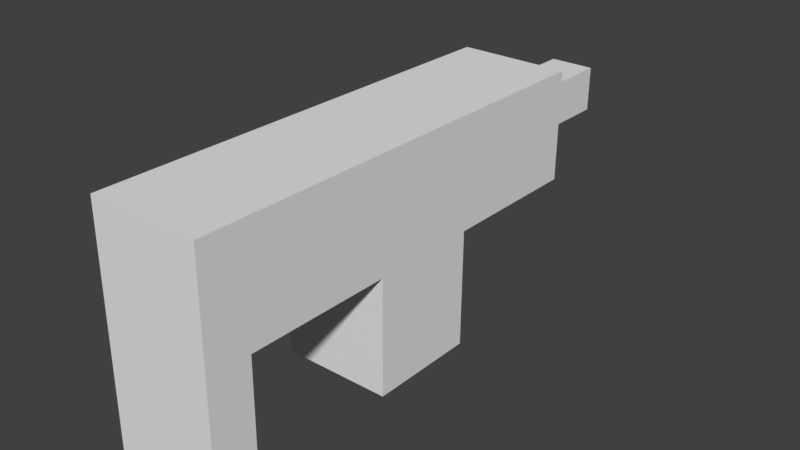 # Source: pistol_shooting_sc.blend  (saved by Blender 2.79.0; exported with 4.5.12 LTS)
import bpy
from mathutils import Matrix  # noqa: F401  (used for matrix-valued properties, if any)

bpy.ops.wm.read_factory_settings(use_empty=True)
scene = bpy.context.scene
scene.name = 'Scene'

# ---- collections
col_collection_1 = bpy.data.collections.new('Collection 1'); scene.collection.children.link(col_collection_1)
col_collection_2 = bpy.data.collections.new('Collection 2'); scene.collection.children.link(col_collection_2)
col_collection_2.hide_render = True
col_collection_2.hide_viewport = True

# ---- materials (node trees are filled in below, after node groups)
mat_material = bpy.data.materials.new('Material')
mat_material.alpha_threshold = 0.0
mat_material.use_transparent_shadow = False
mat_material.roughness = 0.5
mat_material.line_color = (0.0, 0.0, 0.0, 1.0)
mat_red = bpy.data.materials.new('red')
mat_red.alpha_threshold = 0.0
mat_red.use_transparent_shadow = False
mat_red.diffuse_color = (0.8, 0.0093, 0.006232, 1.0)
mat_red.roughness = 0.5

# ---- material node trees

# ---- world
world_world = bpy.data.worlds.new('World'); scene.world = world_world
world_world.color = (0.05088, 0.05088, 0.05088)
world_world.use_sun_shadow = False
world_world.sun_shadow_jitter_overblur = 0.0
world_world.cycles.sampling_method = 'MANUAL'

# ---- meshes
me_cube = bpy.data.meshes.new('Cube')
me_cube.from_pydata([(1.0, 5.443, 2.116), (1.0, 3.443, 2.116), (-1.0, 3.443, 2.116), (-1.0, 5.443, 2.116), (1.0, 5.443, 4.116), (1.0, 3.443, 4.116), (-1.0, 3.443, 4.116), (-1.0, 5.443, 4.116), (1.0, 5.443, 2.116), (-1.0, 5.443, 2.116), (1.0, 5.443, 4.116), (1.0, 3.443, 2.116), (-1.0, 3.443, 2.116), (1.0, 3.443, 4.116), (-1.0, 3.443, 4.116), (-1.0, 5.443, 4.116), (1.0, 0.7865, 2.116), (1.0, 0.7865, 4.116), (-1.0, 0.7865, 4.116), (-1.0, 0.7865, 2.116), (1.0, 8.1, 4.116), (1.0, 8.1, 2.116), (-1.0, 8.1, 2.116), (-1.0, 8.1, 4.116), (0.409, 8.804, 2.707), (0.4091, 8.804, 3.526), (-0.409, 8.804, 2.707), (-0.409, 8.804, 3.526), (0.409, 10.09, 2.707), (0.4091, 10.09, 3.526), (-0.409, 10.09, 2.707), (-0.409, 10.09, 3.526), (1.0, 5.443, -0.008917), (1.0, 3.443, -0.008917), (-1.0, 5.443, -0.008917), (-1.0, 3.443, -0.008917), (1.0, -4.768e-07, 4.116), (1.0, 0.0, 2.116), (-1.0, 4.768e-07, 4.116), (-1.0, 4.768e-07, 2.116), (1.0, 0.7865, 2.384e-07), (-1.0, 0.7865, 2.384e-07), (1.0, 0.0, 0.0), (-1.0, 4.768e-07, 0.0)], [], [(2, 3, 34, 35), (4, 7, 6, 5), (0, 4, 5, 1), (3, 7, 15, 9), (2, 6, 7, 3), (7, 4, 10, 15), (20, 21, 24, 25), (27, 25, 29, 31), (2, 1, 11, 12), (0, 3, 9, 8), (5, 6, 14, 13), (6, 2, 12, 14), (1, 5, 13, 11), (4, 0, 8, 10), (19, 16, 40, 41), (13, 17, 16, 11), (14, 18, 17, 13), (12, 19, 18, 14), (11, 16, 19, 12), (22, 23, 27, 26), (8, 21, 20, 10), (9, 22, 21, 8), (15, 23, 22, 9), (10, 20, 23, 15), (23, 20, 25, 27), (21, 22, 26, 24), (29, 28, 30, 31), (24, 26, 30, 28), (26, 27, 31, 30), (25, 24, 28, 29), (32, 33, 35, 34), (1, 2, 35, 33), (3, 0, 32, 34), (0, 1, 33, 32), (37, 36, 38, 39), (17, 18, 38, 36), (18, 19, 39, 38), (16, 17, 36, 37), (41, 40, 42, 43), (39, 19, 41, 43), (37, 39, 43, 42), (16, 37, 42, 40)])
me_cube.materials.append(mat_material)
me_cube.use_remesh_preserve_volume = False
me_cube.use_remesh_preserve_attributes = False
me_cube.use_mirror_vertex_groups = False
me_cube.update()
me_cusurfsphere = bpy.data.meshes.new('CUSurfSphere')
me_cusurfsphere.from_pydata([(0.0, 0.0, -1.0), (0.0, 0.0, -1.0), (0.0, 0.0, -1.0), (0.0, 0.0, -1.0), (0.0, 0.0, -1.0), (0.0, 0.0, -1.0), (0.0, 0.0, -1.0), (0.0, 0.0, -1.0), (0.0, 0.0, -1.0), (0.0, 0.0, -1.0), (0.0, 0.0, -1.0), (0.0, 0.0, -1.0), (0.0, 0.0, -1.0), (0.0, 0.0, -1.0), (0.0, 0.0, -1.0), (0.0, 0.0, -1.0), (0.0, 0.0, -1.0), (0.0, 0.0, -1.0), (0.0, 0.0, -1.0), (0.0, 0.0, -1.0), (0.0, 0.0, -1.0), (0.0, 0.0, -1.0), (0.0, 0.0, -1.0), (0.0, 0.0, -1.0), (0.0, 0.0, -1.0), (0.0, 0.0, -1.0), (0.0, 0.0, -1.0), (0.0, 0.0, -1.0), (0.0, 0.0, -1.0), (0.0, 0.0, -1.0), (0.0, 0.0, -1.0), (0.0, 0.0, -1.0), (-0.108, -0.108, -0.9883), (-0.0724, -0.1349, -0.9883), (-0.04126, -0.148, -0.9883), (-0.01813, -0.1522, -0.9883), (3.492e-10, -0.1527, -0.9883), (0.01813, -0.1522, -0.9883), (0.04126, -0.148, -0.9883), (0.0724, -0.1349, -0.9883), (0.108, -0.108, -0.9883), (0.1349, -0.0724, -0.9883), (0.148, -0.04126, -0.9883), (0.1522, -0.01813, -0.9883), (0.1527, 3.492e-10, -0.9883), (0.1522, 0.01813, -0.9883), (0.148, 0.04126, -0.9883), (0.1349, 0.0724, -0.9883), (0.108, 0.108, -0.9883), (0.0724, 0.1349, -0.9883), (0.04126, 0.148, -0.9883), (0.01813, 0.1522, -0.9883), (-3.492e-10, 0.1527, -0.9883), (-0.01813, 0.1522, -0.9883), (-0.04126, 0.148, -0.9883), (-0.0724, 0.1349, -0.9883), (-0.108, 0.108, -0.9883), (-0.1349, 0.0724, -0.9883), (-0.148, 0.04126, -0.9883), (-0.1522, 0.01813, -0.9883), (-0.1527, -4.075e-10, -0.9883), (-0.1522, -0.01813, -0.9883), (-0.148, -0.04126, -0.9883), (-0.1349, -0.0724, -0.9883), (-0.2189, -0.2189, -0.9509), (-0.1467, -0.2734, -0.9509), (-0.08363, -0.3, -0.9509), (-0.03675, -0.3084, -0.9509), (-4.657e-10, -0.3095, -0.9509), (0.03675, -0.3084, -0.9509), (0.08363, -0.3, -0.9509), (0.1467, -0.2734, -0.9509), (0.2189, -0.2189, -0.9509), (0.2734, -0.1467, -0.9509), (0.3, -0.08363, -0.9509), (0.3084, -0.03675, -0.9509), (0.3095, 0.0, -0.9509), (0.3084, 0.03675, -0.9509), (0.3, 0.08363, -0.9509), (0.2734, 0.1467, -0.9509), (0.2189, 0.2189, -0.9509), (0.1467, 0.2734, -0.9509), (0.08363, 0.3, -0.9509), (0.03675, 0.3084, -0.9509), (0.0, 0.3095, -0.9509), (-0.03675, 0.3084, -0.9509), (-0.08363, 0.3, -0.9509), (-0.1467, 0.2734, -0.9509), (-0.2189, 0.2189, -0.9509), (-0.2734, 0.1467, -0.9509), (-0.3, 0.08363, -0.9509), (-0.3084, 0.03675, -0.9509), (-0.3095, 2.328e-10, -0.9509), (-0.3084, -0.03675, -0.9509), (-0.3, -0.08363, -0.9509), (-0.2734, -0.1467, -0.9509), (-0.3281, -0.3281, -0.8858), (-0.22, -0.4099, -0.8858), (-0.1254, -0.4497, -0.8858), (-0.05509, -0.4624, -0.8858), (-3.725e-09, -0.464, -0.8858), (0.05509, -0.4624, -0.8858), (0.1254, -0.4497, -0.8858), (0.22, -0.4099, -0.8858), (0.3281, -0.3281, -0.8858), (0.4099, -0.22, -0.8858), (0.4497, -0.1254, -0.8858), (0.4624, -0.05509, -0.8858), (0.464, 0.0, -0.8858), (0.4624, 0.05509, -0.8858), (0.4497, 0.1254, -0.8858), (0.4099, 0.22, -0.8858), (0.3281, 0.3281, -0.8858), (0.22, 0.4099, -0.8858), (0.1254, 0.4497, -0.8858), (0.05509, 0.4624, -0.8858), (0.0, 0.464, -0.8858), (-0.05509, 0.4624, -0.8858), (-0.1254, 0.4497, -0.8858), (-0.22, 0.4099, -0.8858), (-0.3281, 0.3281, -0.8858), (-0.4099, 0.22, -0.8858), (-0.4497, 0.1254, -0.8858), (-0.4624, 0.05509, -0.8858), (-0.464, -2.794e-09, -0.8858), (-0.4624, -0.05509, -0.8858), (-0.4497, -0.1254, -0.8858), (-0.4099, -0.22, -0.8858), (-0.4306, -0.4306, -0.7932), (-0.2887, -0.5379, -0.7932), (-0.1646, -0.5902, -0.7932), (-0.07231, -0.6069, -0.7932), (-5.588e-09, -0.609, -0.7932), (0.07231, -0.6069, -0.7932), (0.1646, -0.5902, -0.7932), (0.2887, -0.5379, -0.7932), (0.4306, -0.4306, -0.7932), (0.5379, -0.2887, -0.7932), (0.5902, -0.1646, -0.7932), (0.6069, -0.07231, -0.7932), (0.609, 1.863e-09, -0.7932), (0.6069, 0.07231, -0.7932), (0.5902, 0.1646, -0.7932), (0.5379, 0.2887, -0.7932), (0.4306, 0.4306, -0.7932), (0.2887, 0.5379, -0.7932), (0.1646, 0.5902, -0.7932), (0.07231, 0.6069, -0.7932), (-1.863e-09, 0.609, -0.7932), (-0.07231, 0.6069, -0.7932), (-0.1646, 0.5902, -0.7932), (-0.2887, 0.5379, -0.7932), (-0.4306, 0.4306, -0.7932), (-0.5379, 0.2887, -0.7932), (-0.5902, 0.1646, -0.7932), (-0.6069, 0.07231, -0.7932), (-0.609, -6.519e-09, -0.7932), (-0.6069, -0.07231, -0.7932), (-0.5902, -0.1646, -0.7932), (-0.5379, -0.2887, -0.7932), (-0.5213, -0.5213, -0.6756), (-0.3496, -0.6512, -0.6756), (-0.1992, -0.7146, -0.6756), (-0.08754, -0.7347, -0.6756), (-5.588e-09, -0.7373, -0.6756), (0.08754, -0.7347, -0.6756), (0.1992, -0.7146, -0.6756), (0.3496, -0.6512, -0.6756), (0.5213, -0.5213, -0.6756), (0.6512, -0.3496, -0.6756), (0.7146, -0.1992, -0.6756), (0.7347, -0.08754, -0.6756), (0.7373, 1.863e-09, -0.6756), (0.7347, 0.08754, -0.6756), (0.7146, 0.1992, -0.6756), (0.6512, 0.3496, -0.6756), (0.5213, 0.5213, -0.6756), (0.3496, 0.6512, -0.6756), (0.1992, 0.7146, -0.6756), (0.08754, 0.7347, -0.6756), (-1.863e-09, 0.7373, -0.6756), (-0.08754, 0.7347, -0.6756), (-0.1992, 0.7146, -0.6756), (-0.3496, 0.6512, -0.6756), (-0.5213, 0.5213, -0.6756), (-0.6512, 0.3496, -0.6756), (-0.7146, 0.1992, -0.6756), (-0.7347, 0.08754, -0.6756), (-0.7373, -5.588e-09, -0.6756), (-0.7347, -0.08754, -0.6756), (-0.7146, -0.1992, -0.6756), (-0.6512, -0.3496, -0.6756), (-0.596, -0.596, -0.5382), (-0.3996, -0.7445, -0.5382), (-0.2278, -0.8169, -0.5382), (-0.1001, -0.8399, -0.5382), (-3.725e-09, -0.8428, -0.5382), (0.1001, -0.8399, -0.5382), (0.2278, -0.8169, -0.5382), (0.3996, -0.7445, -0.5382), (0.596, -0.596, -0.5382), (0.7445, -0.3996, -0.5382), (0.8169, -0.2278, -0.5382), (0.8399, -0.1001, -0.5382), (0.8428, 3.725e-09, -0.5382), (0.8399, 0.1001, -0.5382), (0.8169, 0.2278, -0.5382), (0.7445, 0.3996, -0.5382), (0.596, 0.596, -0.5382), (0.3996, 0.7445, -0.5382), (0.2278, 0.8169, -0.5382), (0.1001, 0.8399, -0.5382), (-3.725e-09, 0.8428, -0.5382), (-0.1001, 0.8399, -0.5382), (-0.2278, 0.8169, -0.5382), (-0.3996, 0.7445, -0.5382), (-0.596, 0.596, -0.5382), (-0.7445, 0.3996, -0.5382), (-0.8169, 0.2278, -0.5382), (-0.8399, 0.1001, -0.5382), (-0.8428, -3.725e-09, -0.5382), (-0.8399, -0.1001, -0.5382), (-0.8169, -0.2278, -0.5382), (-0.7445, -0.3996, -0.5382), (-0.6519, -0.6519, -0.3875), (-0.4371, -0.8143, -0.3875), (-0.2491, -0.8935, -0.3875), (-0.1095, -0.9187, -0.3875), (-7.451e-09, -0.9219, -0.3875), (0.1095, -0.9187, -0.3875), (0.2491, -0.8935, -0.3875), (0.4371, -0.8143, -0.3875), (0.6519, -0.6519, -0.3875), (0.8143, -0.4371, -0.3875), (0.8935, -0.2491, -0.3875), (0.9187, -0.1095, -0.3875), (0.9219, 0.0, -0.3875), (0.9187, 0.1095, -0.3875), (0.8935, 0.2491, -0.3875), (0.8143, 0.4371, -0.3875), (0.6519, 0.6519, -0.3875), (0.4371, 0.8143, -0.3875), (0.2491, 0.8935, -0.3875), (0.1095, 0.9187, -0.3875), (0.0, 0.9219, -0.3875), (-0.1095, 0.9187, -0.3875), (-0.2491, 0.8935, -0.3875), (-0.4371, 0.8143, -0.3875), (-0.6519, 0.6519, -0.3875), (-0.8143, 0.4371, -0.3875), (-0.8935, 0.2491, -0.3875), (-0.9187, 0.1095, -0.3875), (-0.9219, -3.725e-09, -0.3875), (-0.9187, -0.1095, -0.3875), (-0.8935, -0.2491, -0.3875), (-0.8143, -0.4371, -0.3875), (-0.688, -0.688, -0.231), (-0.4613, -0.8595, -0.231), (-0.2629, -0.943, -0.231), (-0.1155, -0.9696, -0.231), (-1.118e-08, -0.973, -0.231), (0.1155, -0.9696, -0.231), (0.2629, -0.943, -0.231), (0.4613, -0.8595, -0.231), (0.688, -0.688, -0.231), (0.8595, -0.4613, -0.231), (0.943, -0.2629, -0.231), (0.9696, -0.1155, -0.231), (0.973, 0.0, -0.231), (0.9696, 0.1155, -0.231), (0.943, 0.2629, -0.231), (0.8595, 0.4613, -0.231), (0.688, 0.688, -0.231), (0.4613, 0.8595, -0.231), (0.2629, 0.943, -0.231), (0.1155, 0.9696, -0.231), (0.0, 0.973, -0.231), (-0.1155, 0.9696, -0.231), (-0.2629, 0.943, -0.231), (-0.4613, 0.8595, -0.231), (-0.688, 0.688, -0.231), (-0.8595, 0.4613, -0.231), (-0.943, 0.2629, -0.231), (-0.9696, 0.1155, -0.231), (-0.973, -1.49e-08, -0.231), (-0.9696, -0.1155, -0.231), (-0.943, -0.2629, -0.231), (-0.8595, -0.4613, -0.231), (-0.7051, -0.7051, -0.07549), (-0.4728, -0.8808, -0.07549), (-0.2694, -0.9665, -0.07549), (-0.1184, -0.9937, -0.07549), (-7.451e-09, -0.9971, -0.07549), (0.1184, -0.9937, -0.07549), (0.2694, -0.9665, -0.07549), (0.4728, -0.8808, -0.07549), (0.7051, -0.7051, -0.07549), (0.8808, -0.4728, -0.07549), (0.9665, -0.2694, -0.07549), (0.9937, -0.1184, -0.07549), (0.9971, 0.0, -0.07549), (0.9937, 0.1184, -0.07549), (0.9665, 0.2694, -0.07549), (0.8808, 0.4728, -0.07549), (0.7051, 0.7051, -0.07549), (0.4728, 0.8808, -0.07549), (0.2694, 0.9665, -0.07549), (0.1184, 0.9937, -0.07549), (0.0, 0.9971, -0.07549), (-0.1184, 0.9937, -0.07549), (-0.2694, 0.9665, -0.07549), (-0.4728, 0.8808, -0.07549), (-0.7051, 0.7051, -0.07549), (-0.8808, 0.4728, -0.07549), (-0.9665, 0.2694, -0.07549), (-0.9937, 0.1184, -0.07549), (-0.9971, -7.451e-09, -0.07549), (-0.9937, -0.1184, -0.07549), (-0.9665, -0.2694, -0.07549), (-0.8808, -0.4728, -0.07549), (-0.7051, -0.7051, 0.07549), (-0.4728, -0.8808, 0.07549), (-0.2694, -0.9665, 0.07549), (-0.1184, -0.9937, 0.07549), (-7.451e-09, -0.9971, 0.07549), (0.1184, -0.9937, 0.07549), (0.2694, -0.9665, 0.07549), (0.4728, -0.8808, 0.07549), (0.7051, -0.7051, 0.07549), (0.8808, -0.4728, 0.07549), (0.9665, -0.2694, 0.07549), (0.9937, -0.1184, 0.07549), (0.9971, 0.0, 0.07549), (0.9937, 0.1184, 0.07549), (0.9665, 0.2694, 0.07549), (0.8808, 0.4728, 0.07549), (0.7051, 0.7051, 0.07549), (0.4728, 0.8808, 0.07549), (0.2694, 0.9665, 0.07549), (0.1184, 0.9937, 0.07549), (0.0, 0.9971, 0.07549), (-0.1184, 0.9937, 0.07549), (-0.2694, 0.9665, 0.07549), (-0.4728, 0.8808, 0.07549), (-0.7051, 0.7051, 0.07549), (-0.8808, 0.4728, 0.07549), (-0.9665, 0.2694, 0.07549), (-0.9937, 0.1184, 0.07549), (-0.9971, -6.985e-09, 0.07549), (-0.9937, -0.1184, 0.07549), (-0.9665, -0.2694, 0.07549), (-0.8808, -0.4728, 0.07549), (-0.688, -0.688, 0.231), (-0.4613, -0.8595, 0.231), (-0.2629, -0.943, 0.231), (-0.1155, -0.9696, 0.231), (-8.382e-09, -0.973, 0.231), (0.1155, -0.9696, 0.231), (0.2629, -0.943, 0.231), (0.4613, -0.8595, 0.231), (0.688, -0.688, 0.231), (0.8595, -0.4613, 0.231), (0.943, -0.2629, 0.231), (0.9696, -0.1155, 0.231), (0.973, -2.794e-09, 0.231), (0.9696, 0.1155, 0.231), (0.943, 0.2629, 0.231), (0.8595, 0.4613, 0.231), (0.688, 0.688, 0.231), (0.4613, 0.8595, 0.231), (0.2629, 0.943, 0.231), (0.1155, 0.9696, 0.231), (2.794e-09, 0.973, 0.231), (-0.1155, 0.9696, 0.231), (-0.2629, 0.943, 0.231), (-0.4613, 0.8595, 0.231), (-0.688, 0.688, 0.231), (-0.8595, 0.4613, 0.231), (-0.943, 0.2629, 0.231), (-0.9696, 0.1155, 0.231), (-0.973, -7.451e-09, 0.231), (-0.9696, -0.1155, 0.231), (-0.943, -0.2629, 0.231), (-0.8595, -0.4613, 0.231), (-0.6519, -0.6519, 0.3875), (-0.4371, -0.8143, 0.3875), (-0.2491, -0.8935, 0.3875), (-0.1095, -0.9187, 0.3875), (-7.451e-09, -0.9219, 0.3875), (0.1095, -0.9187, 0.3875), (0.2491, -0.8935, 0.3875), (0.4371, -0.8143, 0.3875), (0.6519, -0.6519, 0.3875), (0.8143, -0.4371, 0.3875), (0.8935, -0.2491, 0.3875), (0.9187, -0.1095, 0.3875), (0.9219, 0.0, 0.3875), (0.9187, 0.1095, 0.3875), (0.8935, 0.2491, 0.3875), (0.8143, 0.4371, 0.3875), (0.6519, 0.6519, 0.3875), (0.4371, 0.8143, 0.3875), (0.2491, 0.8935, 0.3875), (0.1095, 0.9187, 0.3875), (0.0, 0.9219, 0.3875), (-0.1095, 0.9187, 0.3875), (-0.2491, 0.8935, 0.3875), (-0.4371, 0.8143, 0.3875), (-0.6519, 0.6519, 0.3875), (-0.8143, 0.4371, 0.3875), (-0.8935, 0.2491, 0.3875), (-0.9187, 0.1095, 0.3875), (-0.9219, -3.725e-09, 0.3875), (-0.9187, -0.1095, 0.3875), (-0.8935, -0.2491, 0.3875), (-0.8143, -0.4371, 0.3875), (-0.596, -0.596, 0.5382), (-0.3996, -0.7445, 0.5382), (-0.2278, -0.8169, 0.5382), (-0.1001, -0.8399, 0.5382), (-5.588e-09, -0.8428, 0.5382), (0.1001, -0.8399, 0.5382), (0.2278, -0.8169, 0.5382), (0.3996, -0.7445, 0.5382), (0.596, -0.596, 0.5382), (0.7445, -0.3996, 0.5382), (0.8169, -0.2278, 0.5382), (0.8399, -0.1001, 0.5382), (0.8428, 1.863e-09, 0.5382), (0.8399, 0.1001, 0.5382), (0.8169, 0.2278, 0.5382), (0.7445, 0.3996, 0.5382), (0.596, 0.596, 0.5382), (0.3996, 0.7445, 0.5382), (0.2278, 0.8169, 0.5382), (0.1001, 0.8399, 0.5382), (-1.863e-09, 0.8428, 0.5382), (-0.1001, 0.8399, 0.5382), (-0.2278, 0.8169, 0.5382), (-0.3996, 0.7445, 0.5382), (-0.596, 0.596, 0.5382), (-0.7445, 0.3996, 0.5382), (-0.8169, 0.2278, 0.5382), (-0.8399, 0.1001, 0.5382), (-0.8428, -7.451e-09, 0.5382), (-0.8399, -0.1001, 0.5382), (-0.8169, -0.2278, 0.5382), (-0.7445, -0.3996, 0.5382), (-0.5213, -0.5213, 0.6756), (-0.3496, -0.6512, 0.6756), (-0.1992, -0.7146, 0.6756), (-0.08754, -0.7347, 0.6756), (-5.588e-09, -0.7373, 0.6756), (0.08754, -0.7347, 0.6756), (0.1992, -0.7146, 0.6756), (0.3496, -0.6512, 0.6756), (0.5213, -0.5213, 0.6756), (0.6512, -0.3496, 0.6756), (0.7146, -0.1992, 0.6756), (0.7347, -0.08754, 0.6756), (0.7373, 1.863e-09, 0.6756), (0.7347, 0.08754, 0.6756), (0.7146, 0.1992, 0.6756), (0.6512, 0.3496, 0.6756), (0.5213, 0.5213, 0.6756), (0.3496, 0.6512, 0.6756), (0.1992, 0.7146, 0.6756), (0.08754, 0.7347, 0.6756), (-1.863e-09, 0.7373, 0.6756), (-0.08754, 0.7347, 0.6756), (-0.1992, 0.7146, 0.6756), (-0.3496, 0.6512, 0.6756), (-0.5213, 0.5213, 0.6756), (-0.6512, 0.3496, 0.6756), (-0.7146, 0.1992, 0.6756), (-0.7347, 0.08754, 0.6756), (-0.7373, -9.313e-09, 0.6756), (-0.7347, -0.08754, 0.6756), (-0.7146, -0.1992, 0.6756), (-0.6512, -0.3496, 0.6756), (-0.4306, -0.4306, 0.7932), (-0.2887, -0.5379, 0.7932), (-0.1646, -0.5902, 0.7932), (-0.07231, -0.6069, 0.7932), (-1.863e-09, -0.609, 0.7932), (0.07231, -0.6069, 0.7932), (0.1646, -0.5902, 0.7932), (0.2887, -0.5379, 0.7932), (0.4306, -0.4306, 0.7932), (0.5379, -0.2887, 0.7932), (0.5902, -0.1646, 0.7932), (0.6069, -0.07231, 0.7932), (0.609, 1.863e-09, 0.7932), (0.6069, 0.07231, 0.7932), (0.5902, 0.1646, 0.7932), (0.5379, 0.2887, 0.7932), (0.4306, 0.4306, 0.7932), (0.2887, 0.5379, 0.7932), (0.1646, 0.5902, 0.7932), (0.07231, 0.6069, 0.7932), (-1.863e-09, 0.609, 0.7932), (-0.07231, 0.6069, 0.7932), (-0.1646, 0.5902, 0.7932), (-0.2887, 0.5379, 0.7932), (-0.4306, 0.4306, 0.7932), (-0.5379, 0.2887, 0.7932), (-0.5902, 0.1646, 0.7932), (-0.6069, 0.07231, 0.7932), (-0.609, -3.725e-09, 0.7932), (-0.6069, -0.07231, 0.7932), (-0.5902, -0.1646, 0.7932), (-0.5379, -0.2887, 0.7932), (-0.3281, -0.3281, 0.8858), (-0.22, -0.4099, 0.8858), (-0.1254, -0.4497, 0.8858), (-0.05509, -0.4624, 0.8858), (-1.863e-09, -0.464, 0.8858), (0.05509, -0.4624, 0.8858), (0.1254, -0.4497, 0.8858), (0.22, -0.4099, 0.8858), (0.3281, -0.3281, 0.8858), (0.4099, -0.22, 0.8858), (0.4497, -0.1254, 0.8858), (0.4624, -0.05509, 0.8858), (0.464, 1.863e-09, 0.8858), (0.4624, 0.05509, 0.8858), (0.4497, 0.1254, 0.8858), (0.4099, 0.22, 0.8858), (0.3281, 0.3281, 0.8858), (0.22, 0.4099, 0.8858), (0.1254, 0.4497, 0.8858), (0.05509, 0.4624, 0.8858), (-1.863e-09, 0.464, 0.8858), (-0.05509, 0.4624, 0.8858), (-0.1254, 0.4497, 0.8858), (-0.22, 0.4099, 0.8858), (-0.3281, 0.3281, 0.8858), (-0.4099, 0.22, 0.8858), (-0.4497, 0.1254, 0.8858), (-0.4624, 0.05509, 0.8858), (-0.464, -5.588e-09, 0.8858), (-0.4624, -0.05509, 0.8858), (-0.4497, -0.1254, 0.8858), (-0.4099, -0.22, 0.8858), (-0.2189, -0.2189, 0.9509), (-0.1467, -0.2734, 0.9509), (-0.08363, -0.3, 0.9509), (-0.03675, -0.3084, 0.9509), (-1.863e-09, -0.3095, 0.9509), (0.03675, -0.3084, 0.9509), (0.08363, -0.3, 0.9509), (0.1467, -0.2734, 0.9509), (0.2189, -0.2189, 0.9509), (0.2734, -0.1467, 0.9509), (0.3, -0.08363, 0.9509), (0.3084, -0.03675, 0.9509), (0.3095, 0.0, 0.9509), (0.3084, 0.03675, 0.9509), (0.3, 0.08363, 0.9509), (0.2734, 0.1467, 0.9509), (0.2189, 0.2189, 0.9509), (0.1467, 0.2734, 0.9509), (0.08363, 0.3, 0.9509), (0.03675, 0.3084, 0.9509), (0.0, 0.3095, 0.9509), (-0.03675, 0.3084, 0.9509), (-0.08363, 0.3, 0.9509), (-0.1467, 0.2734, 0.9509), (-0.2189, 0.2189, 0.9509), (-0.2734, 0.1467, 0.9509), (-0.3, 0.08363, 0.9509), (-0.3084, 0.03675, 0.9509), (-0.3095, -1.863e-09, 0.9509), (-0.3084, -0.03675, 0.9509), (-0.3, -0.08363, 0.9509), (-0.2734, -0.1467, 0.9509), (-0.108, -0.108, 0.9883), (-0.0724, -0.1349, 0.9883), (-0.04126, -0.148, 0.9883), (-0.01813, -0.1522, 0.9883), (0.0, -0.1527, 0.9883), (0.01813, -0.1522, 0.9883), (0.04126, -0.148, 0.9883), (0.0724, -0.1349, 0.9883), (0.108, -0.108, 0.9883), (0.1349, -0.0724, 0.9883), (0.148, -0.04126, 0.9883), (0.1522, -0.01813, 0.9883), (0.1527, 0.0, 0.9883), (0.1522, 0.01813, 0.9883), (0.148, 0.04126, 0.9883), (0.1349, 0.0724, 0.9883), (0.108, 0.108, 0.9883), (0.0724, 0.1349, 0.9883), (0.04126, 0.148, 0.9883), (0.01813, 0.1522, 0.9883), (0.0, 0.1527, 0.9883), (-0.01813, 0.1522, 0.9883), (-0.04126, 0.148, 0.9883), (-0.0724, 0.1349, 0.9883), (-0.108, 0.108, 0.9883), (-0.1349, 0.0724, 0.9883), (-0.148, 0.04126, 0.9883), (-0.1522, 0.01813, 0.9883), (-0.1527, 0.0, 0.9883), (-0.1522, -0.01813, 0.9883), (-0.148, -0.04126, 0.9883), (-0.1349, -0.0724, 0.9883), (-3.576e-07, -3.576e-07, 1.0), (-2.398e-07, -4.468e-07, 1.0), (-1.367e-07, -4.902e-07, 1.0), (-6.005e-08, -5.04e-07, 1.0), (-3.553e-15, -5.058e-07, 1.0), (6.005e-08, -5.04e-07, 1.0), (1.367e-07, -4.902e-07, 1.0), (2.398e-07, -4.468e-07, 1.0), (3.576e-07, -3.576e-07, 1.0), (4.468e-07, -2.398e-07, 1.0), (4.902e-07, -1.367e-07, 1.0), (5.04e-07, -6.005e-08, 1.0), (5.058e-07, 0.0, 1.0), (5.04e-07, 6.005e-08, 1.0), (4.902e-07, 1.367e-07, 1.0), (4.468e-07, 2.398e-07, 1.0), (3.576e-07, 3.576e-07, 1.0), (2.398e-07, 4.468e-07, 1.0), (1.367e-07, 4.902e-07, 1.0), (6.005e-08, 5.04e-07, 1.0), (0.0, 5.058e-07, 1.0), (-6.005e-08, 5.04e-07, 1.0), (-1.367e-07, 4.902e-07, 1.0), (-2.398e-07, 4.468e-07, 1.0), (-3.576e-07, 3.576e-07, 1.0), (-4.468e-07, 2.398e-07, 1.0), (-4.902e-07, 1.367e-07, 1.0), (-5.04e-07, 6.005e-08, 1.0), (-5.058e-07, -3.553e-15, 1.0), (-5.04e-07, -6.005e-08, 1.0), (-4.902e-07, -1.367e-07, 1.0), (-4.468e-07, -2.398e-07, 1.0)], [], [(0, 32, 63, 31), (1, 33, 32, 0), (2, 34, 33, 1), (3, 35, 34, 2), (4, 36, 35, 3), (5, 37, 36, 4), (6, 38, 37, 5), (7, 39, 38, 6), (8, 40, 39, 7), (9, 41, 40, 8), (10, 42, 41, 9), (11, 43, 42, 10), (12, 44, 43, 11), (13, 45, 44, 12), (14, 46, 45, 13), (15, 47, 46, 14), (16, 48, 47, 15), (17, 49, 48, 16), (18, 50, 49, 17), (19, 51, 50, 18), (20, 52, 51, 19), (21, 53, 52, 20), (22, 54, 53, 21), (23, 55, 54, 22), (24, 56, 55, 23), (25, 57, 56, 24), (26, 58, 57, 25), (27, 59, 58, 26), (28, 60, 59, 27), (29, 61, 60, 28), (30, 62, 61, 29), (31, 63, 62, 30), (32, 64, 95, 63), (33, 65, 64, 32), (34, 66, 65, 33), (35, 67, 66, 34), (36, 68, 67, 35), (37, 69, 68, 36), (38, 70, 69, 37), (39, 71, 70, 38), (40, 72, 71, 39), (41, 73, 72, 40), (42, 74, 73, 41), (43, 75, 74, 42), (44, 76, 75, 43), (45, 77, 76, 44), (46, 78, 77, 45), (47, 79, 78, 46), (48, 80, 79, 47), (49, 81, 80, 48), (50, 82, 81, 49), (51, 83, 82, 50), (52, 84, 83, 51), (53, 85, 84, 52), (54, 86, 85, 53), (55, 87, 86, 54), (56, 88, 87, 55), (57, 89, 88, 56), (58, 90, 89, 57), (59, 91, 90, 58), (60, 92, 91, 59), (61, 93, 92, 60), (62, 94, 93, 61), (63, 95, 94, 62), (64, 96, 127, 95), (65, 97, 96, 64), (66, 98, 97, 65), (67, 99, 98, 66), (68, 100, 99, 67), (69, 101, 100, 68), (70, 102, 101, 69), (71, 103, 102, 70), (72, 104, 103, 71), (73, 105, 104, 72), (74, 106, 105, 73), (75, 107, 106, 74), (76, 108, 107, 75), (77, 109, 108, 76), (78, 110, 109, 77), (79, 111, 110, 78), (80, 112, 111, 79), (81, 113, 112, 80), (82, 114, 113, 81), (83, 115, 114, 82), (84, 116, 115, 83), (85, 117, 116, 84), (86, 118, 117, 85), (87, 119, 118, 86), (88, 120, 119, 87), (89, 121, 120, 88), (90, 122, 121, 89), (91, 123, 122, 90), (92, 124, 123, 91), (93, 125, 124, 92), (94, 126, 125, 93), (95, 127, 126, 94), (96, 128, 159, 127), (97, 129, 128, 96), (98, 130, 129, 97), (99, 131, 130, 98), (100, 132, 131, 99), (101, 133, 132, 100), (102, 134, 133, 101), (103, 135, 134, 102), (104, 136, 135, 103), (105, 137, 136, 104), (106, 138, 137, 105), (107, 139, 138, 106), (108, 140, 139, 107), (109, 141, 140, 108), (110, 142, 141, 109), (111, 143, 142, 110), (112, 144, 143, 111), (113, 145, 144, 112), (114, 146, 145, 113), (115, 147, 146, 114), (116, 148, 147, 115), (117, 149, 148, 116), (118, 150, 149, 117), (119, 151, 150, 118), (120, 152, 151, 119), (121, 153, 152, 120), (122, 154, 153, 121), (123, 155, 154, 122), (124, 156, 155, 123), (125, 157, 156, 124), (126, 158, 157, 125), (127, 159, 158, 126), (128, 160, 191, 159), (129, 161, 160, 128), (130, 162, 161, 129), (131, 163, 162, 130), (132, 164, 163, 131), (133, 165, 164, 132), (134, 166, 165, 133), (135, 167, 166, 134), (136, 168, 167, 135), (137, 169, 168, 136), (138, 170, 169, 137), (139, 171, 170, 138), (140, 172, 171, 139), (141, 173, 172, 140), (142, 174, 173, 141), (143, 175, 174, 142), (144, 176, 175, 143), (145, 177, 176, 144), (146, 178, 177, 145), (147, 179, 178, 146), (148, 180, 179, 147), (149, 181, 180, 148), (150, 182, 181, 149), (151, 183, 182, 150), (152, 184, 183, 151), (153, 185, 184, 152), (154, 186, 185, 153), (155, 187, 186, 154), (156, 188, 187, 155), (157, 189, 188, 156), (158, 190, 189, 157), (159, 191, 190, 158), (160, 192, 223, 191), (161, 193, 192, 160), (162, 194, 193, 161), (163, 195, 194, 162), (164, 196, 195, 163), (165, 197, 196, 164), (166, 198, 197, 165), (167, 199, 198, 166), (168, 200, 199, 167), (169, 201, 200, 168), (170, 202, 201, 169), (171, 203, 202, 170), (172, 204, 203, 171), (173, 205, 204, 172), (174, 206, 205, 173), (175, 207, 206, 174), (176, 208, 207, 175), (177, 209, 208, 176), (178, 210, 209, 177), (179, 211, 210, 178), (180, 212, 211, 179), (181, 213, 212, 180), (182, 214, 213, 181), (183, 215, 214, 182), (184, 216, 215, 183), (185, 217, 216, 184), (186, 218, 217, 185), (187, 219, 218, 186), (188, 220, 219, 187), (189, 221, 220, 188), (190, 222, 221, 189), (191, 223, 222, 190), (192, 224, 255, 223), (193, 225, 224, 192), (194, 226, 225, 193), (195, 227, 226, 194), (196, 228, 227, 195), (197, 229, 228, 196), (198, 230, 229, 197), (199, 231, 230, 198), (200, 232, 231, 199), (201, 233, 232, 200), (202, 234, 233, 201), (203, 235, 234, 202), (204, 236, 235, 203), (205, 237, 236, 204), (206, 238, 237, 205), (207, 239, 238, 206), (208, 240, 239, 207), (209, 241, 240, 208), (210, 242, 241, 209), (211, 243, 242, 210), (212, 244, 243, 211), (213, 245, 244, 212), (214, 246, 245, 213), (215, 247, 246, 214), (216, 248, 247, 215), (217, 249, 248, 216), (218, 250, 249, 217), (219, 251, 250, 218), (220, 252, 251, 219), (221, 253, 252, 220), (222, 254, 253, 221), (223, 255, 254, 222), (224, 256, 287, 255), (225, 257, 256, 224), (226, 258, 257, 225), (227, 259, 258, 226), (228, 260, 259, 227), (229, 261, 260, 228), (230, 262, 261, 229), (231, 263, 262, 230), (232, 264, 263, 231), (233, 265, 264, 232), (234, 266, 265, 233), (235, 267, 266, 234), (236, 268, 267, 235), (237, 269, 268, 236), (238, 270, 269, 237), (239, 271, 270, 238), (240, 272, 271, 239), (241, 273, 272, 240), (242, 274, 273, 241), (243, 275, 274, 242), (244, 276, 275, 243), (245, 277, 276, 244), (246, 278, 277, 245), (247, 279, 278, 246), (248, 280, 279, 247), (249, 281, 280, 248), (250, 282, 281, 249), (251, 283, 282, 250), (252, 284, 283, 251), (253, 285, 284, 252), (254, 286, 285, 253), (255, 287, 286, 254), (256, 288, 319, 287), (257, 289, 288, 256), (258, 290, 289, 257), (259, 291, 290, 258), (260, 292, 291, 259), (261, 293, 292, 260), (262, 294, 293, 261), (263, 295, 294, 262), (264, 296, 295, 263), (265, 297, 296, 264), (266, 298, 297, 265), (267, 299, 298, 266), (268, 300, 299, 267), (269, 301, 300, 268), (270, 302, 301, 269), (271, 303, 302, 270), (272, 304, 303, 271), (273, 305, 304, 272), (274, 306, 305, 273), (275, 307, 306, 274), (276, 308, 307, 275), (277, 309, 308, 276), (278, 310, 309, 277), (279, 311, 310, 278), (280, 312, 311, 279), (281, 313, 312, 280), (282, 314, 313, 281), (283, 315, 314, 282), (284, 316, 315, 283), (285, 317, 316, 284), (286, 318, 317, 285), (287, 319, 318, 286), (288, 320, 351, 319), (289, 321, 320, 288), (290, 322, 321, 289), (291, 323, 322, 290), (292, 324, 323, 291), (293, 325, 324, 292), (294, 326, 325, 293), (295, 327, 326, 294), (296, 328, 327, 295), (297, 329, 328, 296), (298, 330, 329, 297), (299, 331, 330, 298), (300, 332, 331, 299), (301, 333, 332, 300), (302, 334, 333, 301), (303, 335, 334, 302), (304, 336, 335, 303), (305, 337, 336, 304), (306, 338, 337, 305), (307, 339, 338, 306), (308, 340, 339, 307), (309, 341, 340, 308), (310, 342, 341, 309), (311, 343, 342, 310), (312, 344, 343, 311), (313, 345, 344, 312), (314, 346, 345, 313), (315, 347, 346, 314), (316, 348, 347, 315), (317, 349, 348, 316), (318, 350, 349, 317), (319, 351, 350, 318), (320, 352, 383, 351), (321, 353, 352, 320), (322, 354, 353, 321), (323, 355, 354, 322), (324, 356, 355, 323), (325, 357, 356, 324), (326, 358, 357, 325), (327, 359, 358, 326), (328, 360, 359, 327), (329, 361, 360, 328), (330, 362, 361, 329), (331, 363, 362, 330), (332, 364, 363, 331), (333, 365, 364, 332), (334, 366, 365, 333), (335, 367, 366, 334), (336, 368, 367, 335), (337, 369, 368, 336), (338, 370, 369, 337), (339, 371, 370, 338), (340, 372, 371, 339), (341, 373, 372, 340), (342, 374, 373, 341), (343, 375, 374, 342), (344, 376, 375, 343), (345, 377, 376, 344), (346, 378, 377, 345), (347, 379, 378, 346), (348, 380, 379, 347), (349, 381, 380, 348), (350, 382, 381, 349), (351, 383, 382, 350), (352, 384, 415, 383), (353, 385, 384, 352), (354, 386, 385, 353), (355, 387, 386, 354), (356, 388, 387, 355), (357, 389, 388, 356), (358, 390, 389, 357), (359, 391, 390, 358), (360, 392, 391, 359), (361, 393, 392, 360), (362, 394, 393, 361), (363, 395, 394, 362), (364, 396, 395, 363), (365, 397, 396, 364), (366, 398, 397, 365), (367, 399, 398, 366), (368, 400, 399, 367), (369, 401, 400, 368), (370, 402, 401, 369), (371, 403, 402, 370), (372, 404, 403, 371), (373, 405, 404, 372), (374, 406, 405, 373), (375, 407, 406, 374), (376, 408, 407, 375), (377, 409, 408, 376), (378, 410, 409, 377), (379, 411, 410, 378), (380, 412, 411, 379), (381, 413, 412, 380), (382, 414, 413, 381), (383, 415, 414, 382), (384, 416, 447, 415), (385, 417, 416, 384), (386, 418, 417, 385), (387, 419, 418, 386), (388, 420, 419, 387), (389, 421, 420, 388), (390, 422, 421, 389), (391, 423, 422, 390), (392, 424, 423, 391), (393, 425, 424, 392), (394, 426, 425, 393), (395, 427, 426, 394), (396, 428, 427, 395), (397, 429, 428, 396), (398, 430, 429, 397), (399, 431, 430, 398), (400, 432, 431, 399), (401, 433, 432, 400), (402, 434, 433, 401), (403, 435, 434, 402), (404, 436, 435, 403), (405, 437, 436, 404), (406, 438, 437, 405), (407, 439, 438, 406), (408, 440, 439, 407), (409, 441, 440, 408), (410, 442, 441, 409), (411, 443, 442, 410), (412, 444, 443, 411), (413, 445, 444, 412), (414, 446, 445, 413), (415, 447, 446, 414), (416, 448, 479, 447), (417, 449, 448, 416), (418, 450, 449, 417), (419, 451, 450, 418), (420, 452, 451, 419), (421, 453, 452, 420), (422, 454, 453, 421), (423, 455, 454, 422), (424, 456, 455, 423), (425, 457, 456, 424), (426, 458, 457, 425), (427, 459, 458, 426), (428, 460, 459, 427), (429, 461, 460, 428), (430, 462, 461, 429), (431, 463, 462, 430), (432, 464, 463, 431), (433, 465, 464, 432), (434, 466, 465, 433), (435, 467, 466, 434), (436, 468, 467, 435), (437, 469, 468, 436), (438, 470, 469, 437), (439, 471, 470, 438), (440, 472, 471, 439), (441, 473, 472, 440), (442, 474, 473, 441), (443, 475, 474, 442), (444, 476, 475, 443), (445, 477, 476, 444), (446, 478, 477, 445), (447, 479, 478, 446), (448, 480, 511, 479), (449, 481, 480, 448), (450, 482, 481, 449), (451, 483, 482, 450), (452, 484, 483, 451), (453, 485, 484, 452), (454, 486, 485, 453), (455, 487, 486, 454), (456, 488, 487, 455), (457, 489, 488, 456), (458, 490, 489, 457), (459, 491, 490, 458), (460, 492, 491, 459), (461, 493, 492, 460), (462, 494, 493, 461), (463, 495, 494, 462), (464, 496, 495, 463), (465, 497, 496, 464), (466, 498, 497, 465), (467, 499, 498, 466), (468, 500, 499, 467), (469, 501, 500, 468), (470, 502, 501, 469), (471, 503, 502, 470), (472, 504, 503, 471), (473, 505, 504, 472), (474, 506, 505, 473), (475, 507, 506, 474), (476, 508, 507, 475), (477, 509, 508, 476), (478, 510, 509, 477), (479, 511, 510, 478), (480, 512, 543, 511), (481, 513, 512, 480), (482, 514, 513, 481), (483, 515, 514, 482), (484, 516, 515, 483), (485, 517, 516, 484), (486, 518, 517, 485), (487, 519, 518, 486), (488, 520, 519, 487), (489, 521, 520, 488), (490, 522, 521, 489), (491, 523, 522, 490), (492, 524, 523, 491), (493, 525, 524, 492), (494, 526, 525, 493), (495, 527, 526, 494), (496, 528, 527, 495), (497, 529, 528, 496), (498, 530, 529, 497), (499, 531, 530, 498), (500, 532, 531, 499), (501, 533, 532, 500), (502, 534, 533, 501), (503, 535, 534, 502), (504, 536, 535, 503), (505, 537, 536, 504), (506, 538, 537, 505), (507, 539, 538, 506), (508, 540, 539, 507), (509, 541, 540, 508), (510, 542, 541, 509), (511, 543, 542, 510), (512, 544, 575, 543), (513, 545, 544, 512), (514, 546, 545, 513), (515, 547, 546, 514), (516, 548, 547, 515), (517, 549, 548, 516), (518, 550, 549, 517), (519, 551, 550, 518), (520, 552, 551, 519), (521, 553, 552, 520), (522, 554, 553, 521), (523, 555, 554, 522), (524, 556, 555, 523), (525, 557, 556, 524), (526, 558, 557, 525), (527, 559, 558, 526), (528, 560, 559, 527), (529, 561, 560, 528), (530, 562, 561, 529), (531, 563, 562, 530), (532, 564, 563, 531), (533, 565, 564, 532), (534, 566, 565, 533), (535, 567, 566, 534), (536, 568, 567, 535), (537, 569, 568, 536), (538, 570, 569, 537), (539, 571, 570, 538), (540, 572, 571, 539), (541, 573, 572, 540), (542, 574, 573, 541), (543, 575, 574, 542), (544, 576, 607, 575), (545, 577, 576, 544), (546, 578, 577, 545), (547, 579, 578, 546), (548, 580, 579, 547), (549, 581, 580, 548), (550, 582, 581, 549), (551, 583, 582, 550), (552, 584, 583, 551), (553, 585, 584, 552), (554, 586, 585, 553), (555, 587, 586, 554), (556, 588, 587, 555), (557, 589, 588, 556), (558, 590, 589, 557), (559, 591, 590, 558), (560, 592, 591, 559), (561, 593, 592, 560), (562, 594, 593, 561), (563, 595, 594, 562), (564, 596, 595, 563), (565, 597, 596, 564), (566, 598, 597, 565), (567, 599, 598, 566), (568, 600, 599, 567), (569, 601, 600, 568), (570, 602, 601, 569), (571, 603, 602, 570), (572, 604, 603, 571), (573, 605, 604, 572), (574, 606, 605, 573), (575, 607, 606, 574), (576, 608, 639, 607), (577, 609, 608, 576), (578, 610, 609, 577), (579, 611, 610, 578), (580, 612, 611, 579), (581, 613, 612, 580), (582, 614, 613, 581), (583, 615, 614, 582), (584, 616, 615, 583), (585, 617, 616, 584), (586, 618, 617, 585), (587, 619, 618, 586), (588, 620, 619, 587), (589, 621, 620, 588), (590, 622, 621, 589), (591, 623, 622, 590), (592, 624, 623, 591), (593, 625, 624, 592), (594, 626, 625, 593), (595, 627, 626, 594), (596, 628, 627, 595), (597, 629, 628, 596), (598, 630, 629, 597), (599, 631, 630, 598), (600, 632, 631, 599), (601, 633, 632, 600), (602, 634, 633, 601), (603, 635, 634, 602), (604, 636, 635, 603), (605, 637, 636, 604), (606, 638, 637, 605), (607, 639, 638, 606)])
me_cusurfsphere.polygons.foreach_set('use_smooth', [True] * 608)
me_cusurfsphere.materials.append(mat_red)
me_cusurfsphere.use_remesh_preserve_volume = False
me_cusurfsphere.use_remesh_preserve_attributes = False
me_cusurfsphere.use_mirror_vertex_groups = False
me_cusurfsphere.update()

# ---- objects
ob_empty = bpy.data.objects.new('Empty', None)
ob_pistol = bpy.data.objects.new('pistol', me_cube)
ob_bullet = bpy.data.objects.new('bullet', me_cusurfsphere)

# ---- transforms, parenting, visibility, modifiers, constraints
ob_empty.location = (-1.073e-06, 7.275, -0.004866)
ob_empty.empty_display_type = 'CUBE'
ob_empty.empty_image_offset = (0.0, 0.0)
ob_empty.lineart.crease_threshold = 0.0
ob_pistol.location = (-1.073e-06, -4.443, -3.116)
ob_pistol.rotation_euler = (-0.008681, 0.002272, 0.001126)
ob_pistol.lock_rotations_4d = False
ob_pistol.empty_display_type = 'ARROWS'
ob_pistol.lineart.crease_threshold = 0.0
ob_bullet.location = (0.0, 0.0, 0.0)
ob_bullet.lineart.crease_threshold = 0.0

# ---- collection membership
col_collection_1.objects.link(ob_empty)
col_collection_1.objects.link(ob_pistol)
col_collection_2.objects.link(ob_bullet)

# ---- scene / render settings (as saved in the file)
scene.frame_start = 0; scene.frame_end = 5; scene.frame_set(0)
scene.render.engine = 'BLENDER_EEVEE_NEXT'
scene.render.resolution_percentage = 50
scene.render.dither_intensity = 0.0
scene.cycles.use_denoising = False
scene.cycles.samples = 128
scene.cycles.sampling_pattern = 'TABULATED_SOBOL'
scene.cycles.use_adaptive_sampling = False
scene.cycles.use_light_tree = False
scene.cycles.blur_glossy = 0.0
scene.cycles.sample_clamp_indirect = 0.0
scene.view_settings.view_transform = 'Standard'
bpy.context.view_layer.update()

# ---- added for rendering (the .blend has no active camera and no usable light): camera, sun
cam_auto = bpy.data.cameras.new('AutoCamera')
cam_auto.lens = 50.0
cam_auto.sensor_width = 36.0
cam_auto.clip_end = 1000.0
ob_auto_camera = bpy.data.objects.new('AutoCamera', cam_auto)
scene.collection.objects.link(ob_auto_camera)
ob_auto_camera.location = (10.3176, -11.7646, 7.14846)
ob_auto_camera.rotation_euler = (1.09748, -7.21219e-08, 0.694738)
scene.camera = ob_auto_camera
light_auto_sun = bpy.data.lights.new('AutoSun', 'SUN')
light_auto_sun.energy = 3.0
light_auto_sun.angle = 0.0523599
ob_auto_sun = bpy.data.objects.new('AutoSun', light_auto_sun)
scene.collection.objects.link(ob_auto_sun)
ob_auto_sun.rotation_euler = (0.872665, 0.174533, 0.523599)
bpy.context.view_layer.update()
